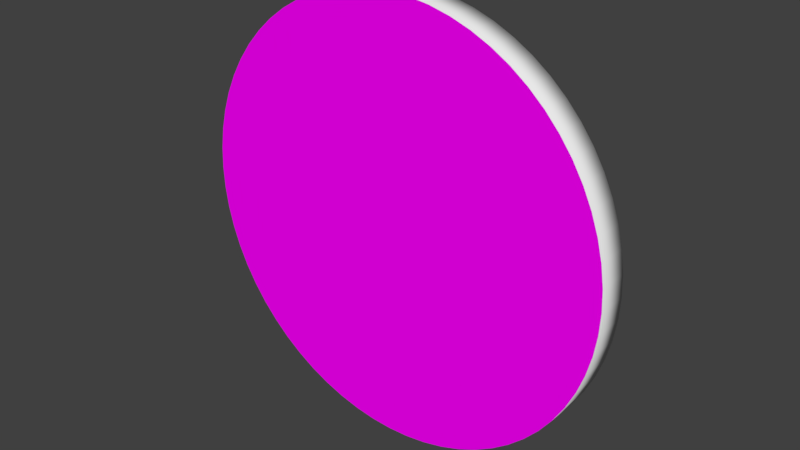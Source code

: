 # Source: Badge.blend  (saved by Blender 2.79.0; exported with 4.5.12 LTS)
import bpy
from mathutils import Matrix  # noqa: F401  (used for matrix-valued properties, if any)

bpy.ops.wm.read_factory_settings(use_empty=True)
scene = bpy.context.scene
scene.name = 'Scene'

# ---- collections
col_collection_1 = bpy.data.collections.new('Collection 1'); scene.collection.children.link(col_collection_1)

# ---- images (referenced by path relative to the original .blend; pixels are not part of the script)
import os
ASSET_DIR = os.environ.get("B2B_ASSET_DIR", "")  # directory of the original .blend (textures are referenced by path, not embedded)
HERE = os.path.dirname(os.path.abspath(__file__))  # packed textures are extracted next to this script under _unpacked/

def load_image(name, relpath, width, height, colorspace="sRGB"):
    """Load a texture the original file referenced (path relative to the .blend, or extracted next to this script)."""
    p = next((c for c in (os.path.join(HERE, relpath), os.path.join(ASSET_DIR, relpath)) if relpath and os.path.exists(c)), "")
    if p:
        img = bpy.data.images.load(p, check_existing=True)
        img.name = name
    else:  # same state as the original file: an image datablock whose file is absent (Cycles renders it pink)
        img = bpy.data.images.new(name, width, height)
        img.source = "FILE"
        img.filepath = "//" + (relpath or name)
    img.colorspace_settings.name = colorspace
    return img
img_untitled = load_image('Untitled', '', 1024, 1024, 'sRGB')

# ---- materials (node trees are filled in below, after node groups)
mat_material_001 = bpy.data.materials.new('Material.001')
mat_material_001.alpha_threshold = 0.0
mat_material_001.roughness = 0.5
mat_material = bpy.data.materials.new('Material')
mat_material.alpha_threshold = 0.0
mat_material.roughness = 0.5

# ---- material node trees
mat_material_001.use_nodes = True; mat_material_001.node_tree.nodes.clear()
_N = mat_material_001.node_tree.nodes; _L = mat_material_001.node_tree.links
n0 = _N.new('ShaderNodeOutputMaterial'); n0.name = 'Material Output'; n0.location = (300, 300)
n1 = _N.new('ShaderNodeBsdfDiffuse'); n1.name = 'Diffuse BSDF'; n1.location = (10, 300)
n2 = _N.new('ShaderNodeTexImage'); n2.name = 'Image Texture'; n2.location = (-180, 300)
n2.width = 140
n2.image = img_untitled
_L.new(n1.outputs[0], n0.inputs[0])
_L.new(n2.outputs[0], n1.inputs[0])
n0.is_active_output = True
mat_material.use_nodes = True; mat_material.node_tree.nodes.clear()
_N = mat_material.node_tree.nodes; _L = mat_material.node_tree.links
n0 = _N.new('ShaderNodeOutputMaterial'); n0.name = 'Material Output'; n0.location = (300, 300)
n1 = _N.new('ShaderNodeBsdfDiffuse'); n1.name = 'Diffuse BSDF'; n1.location = (10, 300)
_L.new(n1.outputs[0], n0.inputs[0])
n0.is_active_output = True

# ---- world
world_world = bpy.data.worlds.new('World'); scene.world = world_world
world_world.color = (0.05088, 0.05088, 0.05088)
world_world.use_sun_shadow = False
world_world.sun_shadow_jitter_overblur = 0.0
world_world.cycles.sampling_method = 'MANUAL'

# ---- meshes
me_cylinder = bpy.data.meshes.new('Cylinder')
me_cylinder.from_pydata([(0.0, 0.07125, 1.0), (0.0, -0.07125, 1.0), (0.09802, 0.07125, 0.9952), (0.09802, -0.07125, 0.9952), (0.1951, 0.07125, 0.9808), (0.1951, -0.07125, 0.9808), (0.2903, 0.07125, 0.9569), (0.2903, -0.07125, 0.9569), (0.3827, 0.07125, 0.9239), (0.3827, -0.07125, 0.9239), (0.4714, 0.07125, 0.8819), (0.4714, -0.07125, 0.8819), (0.5556, 0.07125, 0.8315), (0.5556, -0.07125, 0.8315), (0.6344, 0.07125, 0.773), (0.6344, -0.07125, 0.773), (0.7071, 0.07125, 0.7071), (0.7071, -0.07125, 0.7071), (0.773, 0.07125, 0.6344), (0.773, -0.07125, 0.6344), (0.8315, 0.07125, 0.5556), (0.8315, -0.07125, 0.5556), (0.8819, 0.07125, 0.4714), (0.8819, -0.07125, 0.4714), (0.9239, 0.07125, 0.3827), (0.9239, -0.07125, 0.3827), (0.9569, 0.07125, 0.2903), (0.9569, -0.07125, 0.2903), (0.9808, 0.07125, 0.1951), (0.9808, -0.07125, 0.1951), (0.9952, 0.07125, 0.09802), (0.9952, -0.07125, 0.09802), (1.0, 0.07125, -1.598e-07), (1.0, -0.07125, -1.66e-07), (0.9952, 0.07125, -0.09802), (0.9952, -0.07125, -0.09802), (0.9808, 0.07125, -0.1951), (0.9808, -0.07125, -0.1951), (0.9569, 0.07125, -0.2903), (0.9569, -0.07125, -0.2903), (0.9239, 0.07125, -0.3827), (0.9239, -0.07125, -0.3827), (0.8819, 0.07125, -0.4714), (0.8819, -0.07125, -0.4714), (0.8315, 0.07125, -0.5556), (0.8315, -0.07125, -0.5556), (0.773, 0.07125, -0.6344), (0.773, -0.07125, -0.6344), (0.7071, 0.07125, -0.7071), (0.7071, -0.07125, -0.7071), (0.6344, 0.07125, -0.773), (0.6344, -0.07125, -0.773), (0.5556, 0.07125, -0.8315), (0.5556, -0.07125, -0.8315), (0.4714, 0.07125, -0.8819), (0.4714, -0.07125, -0.8819), (0.3827, 0.07125, -0.9239), (0.3827, -0.07125, -0.9239), (0.2903, 0.07125, -0.9569), (0.2903, -0.07125, -0.9569), (0.1951, 0.07125, -0.9808), (0.1951, -0.07125, -0.9808), (0.09802, 0.07125, -0.9952), (0.09802, -0.07125, -0.9952), (-8.027e-07, 0.07125, -1.0), (-8.027e-07, -0.07125, -1.0), (-0.09802, 0.07125, -0.9952), (-0.09802, -0.07125, -0.9952), (-0.1951, 0.07125, -0.9808), (-0.1951, -0.07125, -0.9808), (-0.2903, 0.07125, -0.9569), (-0.2903, -0.07125, -0.9569), (-0.3827, 0.07125, -0.9239), (-0.3827, -0.07125, -0.9239), (-0.4714, 0.07125, -0.8819), (-0.4714, -0.07125, -0.8819), (-0.5556, 0.07125, -0.8315), (-0.5556, -0.07125, -0.8315), (-0.6344, 0.07125, -0.773), (-0.6344, -0.07125, -0.773), (-0.7071, 0.07125, -0.7071), (-0.7071, -0.07125, -0.7071), (-0.773, 0.07125, -0.6344), (-0.773, -0.07125, -0.6344), (-0.8315, 0.07125, -0.5556), (-0.8315, -0.07125, -0.5556), (-0.8819, 0.07125, -0.4714), (-0.8819, -0.07125, -0.4714), (-0.9239, 0.07125, -0.3827), (-0.9239, -0.07125, -0.3827), (-0.9569, 0.07125, -0.2903), (-0.9569, -0.07125, -0.2903), (-0.9808, 0.07125, -0.1951), (-0.9808, -0.07125, -0.1951), (-0.9952, 0.07125, -0.09802), (-0.9952, -0.07125, -0.09802), (-1.0, 0.07125, -4.618e-07), (-1.0, -0.07125, -4.68e-07), (-0.9952, 0.07125, 0.09802), (-0.9952, -0.07125, 0.09802), (-0.9808, 0.07125, 0.1951), (-0.9808, -0.07125, 0.1951), (-0.9569, 0.07125, 0.2903), (-0.9569, -0.07125, 0.2903), (-0.9239, 0.07125, 0.3827), (-0.9239, -0.07125, 0.3827), (-0.8819, 0.07125, 0.4714), (-0.8819, -0.07125, 0.4714), (-0.8315, 0.07125, 0.5556), (-0.8315, -0.07125, 0.5556), (-0.773, 0.07125, 0.6344), (-0.773, -0.07125, 0.6344), (-0.7071, 0.07125, 0.7071), (-0.7071, -0.07125, 0.7071), (-0.6344, 0.07125, 0.773), (-0.6344, -0.07125, 0.773), (-0.5556, 0.07125, 0.8315), (-0.5556, -0.07125, 0.8315), (-0.4714, 0.07125, 0.8819), (-0.4714, -0.07125, 0.8819), (-0.3827, 0.07125, 0.9239), (-0.3827, -0.07125, 0.9239), (-0.2903, 0.07125, 0.9569), (-0.2903, -0.07125, 0.9569), (-0.1951, 0.07125, 0.9808), (-0.1951, -0.07125, 0.9808), (-0.09802, 0.07125, 0.9952), (-0.09802, -0.07125, 0.9952)], [], [(0, 1, 3, 2), (2, 3, 5, 4), (4, 5, 7, 6), (6, 7, 9, 8), (8, 9, 11, 10), (10, 11, 13, 12), (12, 13, 15, 14), (14, 15, 17, 16), (16, 17, 19, 18), (18, 19, 21, 20), (20, 21, 23, 22), (22, 23, 25, 24), (24, 25, 27, 26), (26, 27, 29, 28), (28, 29, 31, 30), (30, 31, 33, 32), (32, 33, 35, 34), (34, 35, 37, 36), (36, 37, 39, 38), (38, 39, 41, 40), (40, 41, 43, 42), (42, 43, 45, 44), (44, 45, 47, 46), (46, 47, 49, 48), (48, 49, 51, 50), (50, 51, 53, 52), (52, 53, 55, 54), (54, 55, 57, 56), (56, 57, 59, 58), (58, 59, 61, 60), (60, 61, 63, 62), (62, 63, 65, 64), (64, 65, 67, 66), (66, 67, 69, 68), (68, 69, 71, 70), (70, 71, 73, 72), (72, 73, 75, 74), (74, 75, 77, 76), (76, 77, 79, 78), (78, 79, 81, 80), (80, 81, 83, 82), (82, 83, 85, 84), (84, 85, 87, 86), (86, 87, 89, 88), (88, 89, 91, 90), (90, 91, 93, 92), (92, 93, 95, 94), (94, 95, 97, 96), (96, 97, 99, 98), (98, 99, 101, 100), (100, 101, 103, 102), (102, 103, 105, 104), (104, 105, 107, 106), (106, 107, 109, 108), (108, 109, 111, 110), (110, 111, 113, 112), (112, 113, 115, 114), (114, 115, 117, 116), (116, 117, 119, 118), (118, 119, 121, 120), (120, 121, 123, 122), (122, 123, 125, 124), (3, 1, 127, 125, 123, 121, 119, 117, 115, 113, 111, 109, 107, 105, 103, 101, 99, 97, 95, 93, 91, 89, 87, 85, 83, 81, 79, 77, 75, 73, 71, 69, 67, 65, 63, 61, 59, 57, 55, 53, 51, 49, 47, 45, 43, 41, 39, 37, 35, 33, 31, 29, 27, 25, 23, 21, 19, 17, 15, 13, 11, 9, 7, 5), (124, 125, 127, 126), (126, 127, 1, 0), (0, 2, 4, 6, 8, 10, 12, 14, 16, 18, 20, 22, 24, 26, 28, 30, 32, 34, 36, 38, 40, 42, 44, 46, 48, 50, 52, 54, 56, 58, 60, 62, 64, 66, 68, 70, 72, 74, 76, 78, 80, 82, 84, 86, 88, 90, 92, 94, 96, 98, 100, 102, 104, 106, 108, 110, 112, 114, 116, 118, 120, 122, 124, 126)])
me_cylinder.polygons.foreach_set('use_smooth', [1, 1, 1, 1, 1, 1, 1, 1, 1, 1, 1, 1, 1, 1, 1, 1, 1, 1, 1, 1, 1, 1, 1, 1, 1, 1, 1, 1, 1, 1, 1, 1, 1, 1, 1, 1, 1, 1, 1, 1, 1, 1, 1, 1, 1, 1, 1, 1, 1, 1, 1, 1, 1, 1, 1, 1, 1, 1, 1, 1, 1, 1, 0, 1, 1, 0])
me_cylinder.polygons.foreach_set('material_index', [1, 1, 1, 1, 1, 1, 1, 1, 1, 1, 1, 1, 1, 1, 1, 1, 1, 1, 1, 1, 1, 1, 1, 1, 1, 1, 1, 1, 1, 1, 1, 1, 1, 1, 1, 1, 1, 1, 1, 1, 1, 1, 1, 1, 1, 1, 1, 1, 1, 1, 1, 1, 1, 1, 1, 1, 1, 1, 1, 1, 1, 1, 0, 1, 1, 0])
_uv = me_cylinder.uv_layers.new(name='UVMap')
_uv.uv.foreach_set('vector', [0.9854, 0.01139, 0.9854, 0.01133, 0.9854, 0.01133, 0.9854, 0.01139, 0.9854, 0.01139, 0.9854, 0.01133, 0.9854, 0.01133, 0.9854, 0.01139, 0.9854, 0.01139, 0.9854, 0.01133, 0.9855, 0.01133, 0.9855, 0.01139, 0.9855, 0.01139, 0.9855, 0.01133, 0.9855, 0.01133, 0.9855, 0.01139, 0.9855, 0.01139, 0.9855, 0.01133, 0.9855, 0.01133, 0.9855, 0.01139, 0.9855, 0.01139, 0.9855, 0.01133, 0.9856, 0.01133, 0.9856, 0.01139, 0.9856, 0.01139, 0.9856, 0.01133, 0.9856, 0.01133, 0.9856, 0.01139, 0.9856, 0.01139, 0.9856, 0.01133, 0.9856, 0.01133, 0.9856, 0.01139, 0.9856, 0.01139, 0.9856, 0.01133, 0.9857, 0.01133, 0.9857, 0.01139, 0.9857, 0.01139, 0.9857, 0.01133, 0.9857, 0.01133, 0.9857, 0.01139, 0.9857, 0.01139, 0.9857, 0.01133, 0.9858, 0.01133, 0.9858, 0.01139, 0.9858, 0.01139, 0.9858, 0.01133, 0.9858, 0.01133, 0.9858, 0.01139, 0.9858, 0.01139, 0.9858, 0.01133, 0.9858, 0.01133, 0.9858, 0.01139, 0.9858, 0.01139, 0.9858, 0.01133, 0.9859, 0.01133, 0.9859, 0.01139, 0.9859, 0.01139, 0.9859, 0.01133, 0.9859, 0.01133, 0.9859, 0.01139, 0.9859, 0.01139, 0.9859, 0.01133, 0.9859, 0.01133, 0.9859, 0.01139, 0.9836, 0.01139, 0.9836, 0.01133, 0.9836, 0.01133, 0.9836, 0.01139, 0.9836, 0.01139, 0.9836, 0.01133, 0.9837, 0.01133, 0.9837, 0.01139, 0.9837, 0.01139, 0.9837, 0.01133, 0.9837, 0.01133, 0.9837, 0.01139, 0.9837, 0.01139, 0.9837, 0.01133, 0.9838, 0.01133, 0.9838, 0.01139, 0.9838, 0.01139, 0.9838, 0.01133, 0.9838, 0.01133, 0.9838, 0.01139, 0.9838, 0.01139, 0.9838, 0.01133, 0.9838, 0.01133, 0.9838, 0.01139, 0.9838, 0.01139, 0.9838, 0.01133, 0.9839, 0.01133, 0.9839, 0.01139, 0.9839, 0.01139, 0.9839, 0.01133, 0.9839, 0.01133, 0.9839, 0.01139, 0.9839, 0.01139, 0.9839, 0.01133, 0.9839, 0.01133, 0.9839, 0.01139, 0.9839, 0.01139, 0.9839, 0.01133, 0.984, 0.01133, 0.984, 0.01139, 0.984, 0.01139, 0.984, 0.01133, 0.984, 0.01133, 0.984, 0.01139, 0.984, 0.01139, 0.984, 0.01133, 0.984, 0.01133, 0.984, 0.01139, 0.984, 0.01139, 0.984, 0.01133, 0.9841, 0.01133, 0.9841, 0.01139, 0.9841, 0.01139, 0.9841, 0.01133, 0.9841, 0.01133, 0.9841, 0.01139, 0.9841, 0.01139, 0.9841, 0.01133, 0.9842, 0.01133, 0.9842, 0.01139, 0.9842, 0.01139, 0.9842, 0.01133, 0.9842, 0.01133, 0.9842, 0.01139, 0.9842, 0.01139, 0.9842, 0.01133, 0.9842, 0.01133, 0.9842, 0.01139, 0.9842, 0.01139, 0.9842, 0.01133, 0.9843, 0.01133, 0.9843, 0.01139, 0.9843, 0.01139, 0.9843, 0.01133, 0.9843, 0.01133, 0.9843, 0.01139, 0.9843, 0.01139, 0.9843, 0.01133, 0.9843, 0.01133, 0.9843, 0.01139, 0.9843, 0.01139, 0.9843, 0.01133, 0.9844, 0.01133, 0.9844, 0.01139, 0.9844, 0.01139, 0.9844, 0.01133, 0.9844, 0.01133, 0.9844, 0.01139, 0.9844, 0.01139, 0.9844, 0.01133, 0.9844, 0.01133, 0.9844, 0.01139, 0.9844, 0.01139, 0.9844, 0.01133, 0.9845, 0.01133, 0.9845, 0.01139, 0.9845, 0.01139, 0.9845, 0.01133, 0.9845, 0.01133, 0.9845, 0.01139, 0.9845, 0.01139, 0.9845, 0.01133, 0.9846, 0.01133, 0.9846, 0.01139, 0.9846, 0.01139, 0.9846, 0.01133, 0.9846, 0.01133, 0.9846, 0.01139, 0.9846, 0.01139, 0.9846, 0.01133, 0.9846, 0.01133, 0.9846, 0.01139, 0.9846, 0.01139, 0.9846, 0.01133, 0.9847, 0.01133, 0.9847, 0.01139, 0.9847, 0.01139, 0.9847, 0.01133, 0.9847, 0.01133, 0.9847, 0.01139, 0.9847, 0.01139, 0.9847, 0.01133, 0.9847, 0.01133, 0.9847, 0.01139, 0.9847, 0.01139, 0.9847, 0.01133, 0.9848, 0.01133, 0.9848, 0.01139, 0.9848, 0.01139, 0.9848, 0.01133, 0.9848, 0.01133, 0.9848, 0.01139, 0.9848, 0.01139, 0.9848, 0.01133, 0.9848, 0.01133, 0.9848, 0.01139, 0.9848, 0.01139, 0.9848, 0.01133, 0.9849, 0.01133, 0.9849, 0.01139, 0.9849, 0.01139, 0.9849, 0.01133, 0.9849, 0.01133, 0.9849, 0.01139, 0.9849, 0.01139, 0.9849, 0.01133, 0.985, 0.01133, 0.985, 0.01139, 0.985, 0.01139, 0.985, 0.01133, 0.985, 0.01133, 0.985, 0.01139, 0.985, 0.01139, 0.985, 0.01133, 0.985, 0.01133, 0.985, 0.01139, 0.985, 0.01139, 0.985, 0.01133, 0.9851, 0.01133, 0.9851, 0.01139, 0.9851, 0.01139, 0.9851, 0.01133, 0.9851, 0.01133, 0.9851, 0.01139, 0.9851, 0.01139, 0.9851, 0.01133, 0.9851, 0.01133, 0.9851, 0.01139, 0.9851, 0.01139, 0.9851, 0.01133, 0.9852, 0.01133, 0.9852, 0.01139, 0.9852, 0.01139, 0.9852, 0.01133, 0.9852, 0.01133, 0.9852, 0.01139, 0.9852, 0.01139, 0.9852, 0.01133, 0.9852, 0.01133, 0.9852, 0.01139, 0.9852, 0.01139, 0.9852, 0.01133, 0.9853, 0.01133, 0.9853, 0.01139, 0.549, 0.9976, 0.5, 1.0, 0.451, 0.9976, 0.4025, 0.9904, 0.3549, 0.9785, 0.3087, 0.9619, 0.2643, 0.941, 0.2222, 0.9157, 0.1828, 0.8865, 0.1464, 0.8536, 0.1135, 0.8172, 0.08426, 0.7778, 0.05904, 0.7357, 0.03806, 0.6913, 0.02153, 0.6451, 0.009607, 0.5975, 0.002408, 0.549, 0.0, 0.5, 0.002408, 0.451, 0.009607, 0.4025, 0.02153, 0.3549, 0.03806, 0.3087, 0.05904, 0.2643, 0.08426, 0.2222, 0.1135, 0.1828, 0.1464, 0.1464, 0.1828, 0.1135, 0.2222, 0.08427, 0.2643, 0.05904, 0.3087, 0.03806, 0.3549, 0.02153, 0.4025, 0.009607, 0.451, 0.002408, 0.5, 0.0, 0.549, 0.002408, 0.5975, 0.009607, 0.6451, 0.02153, 0.6913, 0.03806, 0.7357, 0.05904, 0.7778, 0.08427, 0.8172, 0.1135, 0.8536, 0.1464, 0.8865, 0.1828, 0.9157, 0.2222, 0.941, 0.2643, 0.9619, 0.3087, 0.9785, 0.3549, 0.9904, 0.4025, 0.9976, 0.451, 1.0, 0.5, 0.9976, 0.549, 0.9904, 0.5975, 0.9785, 0.6451, 0.9619, 0.6913, 0.941, 0.7357, 0.9157, 0.7778, 0.8865, 0.8172, 0.8536, 0.8536, 0.8172, 0.8865, 0.7778, 0.9157, 0.7357, 0.941, 0.6913, 0.9619, 0.6451, 0.9785, 0.5975, 0.9904, 0.9853, 0.01139, 0.9853, 0.01133, 0.9853, 0.01133, 0.9853, 0.01139, 0.9853, 0.01139, 0.9853, 0.01133, 0.9854, 0.01133, 0.9854, 0.01139, 0.5, 1.0, 0.451, 0.9976, 0.4025, 0.9904, 0.3549, 0.9785, 0.3087, 0.9619, 0.2643, 0.941, 0.2222, 0.9157, 0.1828, 0.8865, 0.1464, 0.8536, 0.1135, 0.8172, 0.08427, 0.7778, 0.05904, 0.7357, 0.03806, 0.6913, 0.02153, 0.6451, 0.009607, 0.5975, 0.002408, 0.549, 0.0, 0.5, 0.002408, 0.451, 0.009607, 0.4025, 0.02153, 0.3549, 0.03806, 0.3087, 0.05904, 0.2643, 0.08427, 0.2222, 0.1135, 0.1828, 0.1464, 0.1464, 0.1828, 0.1135, 0.2222, 0.08427, 0.2643, 0.05904, 0.3087, 0.03806, 0.3549, 0.02153, 0.4025, 0.009607, 0.451, 0.002408, 0.5, 0.0, 0.549, 0.002408, 0.5975, 0.009607, 0.6451, 0.02153, 0.6913, 0.03806, 0.7357, 0.05904, 0.7778, 0.08427, 0.8172, 0.1135, 0.8536, 0.1464, 0.8865, 0.1828, 0.9157, 0.2222, 0.941, 0.2643, 0.9619, 0.3087, 0.9785, 0.3549, 0.9904, 0.4025, 0.9976, 0.451, 1.0, 0.5, 0.9976, 0.549, 0.9904, 0.5975, 0.9785, 0.6451, 0.9619, 0.6913, 0.941, 0.7357, 0.9157, 0.7778, 0.8865, 0.8172, 0.8536, 0.8536, 0.8172, 0.8865, 0.7778, 0.9157, 0.7357, 0.941, 0.6913, 0.9619, 0.6451, 0.9785, 0.5975, 0.9904, 0.549, 0.9976])
me_cylinder.materials.append(mat_material_001)
me_cylinder.materials.append(mat_material)
me_cylinder.use_remesh_preserve_volume = False
me_cylinder.use_remesh_preserve_attributes = False
me_cylinder.use_mirror_vertex_groups = False
me_cylinder.update()

# ---- objects
ob_badgemesh = bpy.data.objects.new('BadgeMesh', me_cylinder)

# ---- transforms, parenting, visibility, modifiers, constraints
ob_badgemesh.location = (0.0, 0.0, 0.0)
ob_badgemesh.lineart.crease_threshold = 0.0

# ---- collection membership
col_collection_1.objects.link(ob_badgemesh)

# ---- scene / render settings (as saved in the file)
scene.frame_start = 1; scene.frame_end = 250; scene.frame_set(1)
scene.render.engine = 'CYCLES'
scene.render.resolution_percentage = 50
scene.render.dither_intensity = 0.0
scene.cycles.use_denoising = False
scene.cycles.samples = 128
scene.cycles.sampling_pattern = 'TABULATED_SOBOL'
scene.cycles.light_sampling_threshold = 0.0
scene.cycles.use_adaptive_sampling = False
scene.cycles.use_light_tree = False
scene.cycles.blur_glossy = 0.0
scene.cycles.sample_clamp_indirect = 0.0
scene.view_settings.view_transform = 'Standard'
bpy.context.view_layer.update()

# ---- added for rendering (the .blend has no active camera and no usable light): camera, sun
cam_auto = bpy.data.cameras.new('AutoCamera')
cam_auto.lens = 50.0
cam_auto.sensor_width = 36.0
cam_auto.clip_end = 1000.0
ob_auto_camera = bpy.data.objects.new('AutoCamera', cam_auto)
scene.collection.objects.link(ob_auto_camera)
ob_auto_camera.location = (2.62025, -3.1443, 2.0962)
ob_auto_camera.rotation_euler = (1.09748, -7.21219e-08, 0.694738)
scene.camera = ob_auto_camera
light_auto_sun = bpy.data.lights.new('AutoSun', 'SUN')
light_auto_sun.energy = 3.0
light_auto_sun.angle = 0.0523599
ob_auto_sun = bpy.data.objects.new('AutoSun', light_auto_sun)
scene.collection.objects.link(ob_auto_sun)
ob_auto_sun.rotation_euler = (0.872665, 0.174533, 0.523599)
bpy.context.view_layer.update()
